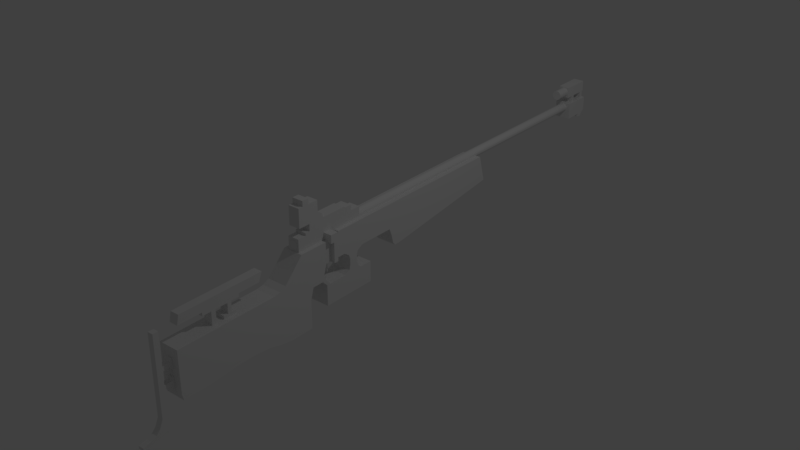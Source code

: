 # Source: anschutz6.blend  (saved by Blender 2.78.0; exported with 4.5.12 LTS)
import bpy
from mathutils import Matrix  # noqa: F401  (used for matrix-valued properties, if any)

bpy.ops.wm.read_factory_settings(use_empty=True)
scene = bpy.context.scene
scene.name = 'Scene'

# ---- collections
col_collection_1 = bpy.data.collections.new('Collection 1'); scene.collection.children.link(col_collection_1)

# ---- world
world_world = bpy.data.worlds.new('World'); scene.world = world_world
world_world.color = (0.05088, 0.05088, 0.05088)
world_world.use_sun_shadow = False
world_world.sun_shadow_jitter_overblur = 0.0
world_world.cycles.sampling_method = 'MANUAL'

# ---- lights
light_lamp = bpy.data.lights.new('Lamp', 'POINT')
light_lamp.transmission_factor = 0.0
light_lamp.cutoff_distance = 30.0
light_lamp.energy = 100.0
light_lamp.shadow_buffer_clip_start = 1.001
light_lamp.shadow_soft_size = 0.1
light_lamp.shadow_maximum_resolution = 0.006
light_lamp.use_absolute_resolution = True

# ---- meshes
me_cube = bpy.data.meshes.new('Cube')
me_cube.from_pydata([(-11.38, -1.0, -1.0), (-11.38, -1.0, 1.0), (-11.38, 1.0, -1.0), (-11.38, 1.0, 1.0), (-9.867, -1.0, -1.0), (-9.236, -0.9981, 0.9992), (-9.867, 1.0, -1.0), (-9.867, 1.0, 1.0), (-10.23, 1.0, -1.0), (-10.23, 1.0, 1.0), (-10.23, -1.0, -1.0), (-10.23, -1.0, 1.0), (-11.38, -0.1148, -1.0), (-11.38, -0.1148, 1.0), (-9.867, -0.1148, -1.0), (-9.252, -0.9981, -1.001), (-10.23, -0.1148, 1.0), (-10.23, -0.1148, -1.0), (-9.867, 1.0, -5.882), (-10.23, 1.0, -5.882), (-9.867, -0.1148, -5.882), (-10.23, -0.1148, -5.882), (-11.38, 1.0, 1.0), (-9.867, -1.0, -1.0), (-9.85, -1.0, 1.0), (-9.867, 1.0, -1.0), (-9.867, 1.0, 1.0), (-10.23, 1.0, 1.0), (-10.23, -1.0, -1.0), (-10.23, -1.0, 1.0), (-9.867, -0.1148, -1.0), (-9.867, -0.1148, 1.0), (-10.23, -0.1148, 1.0), (-9.867, 1.0, -5.882), (-9.867, -0.1148, -5.882), (-10.23, -0.1148, -5.882), (-9.252, 1.002, -1.001), (-9.252, 1.002, 0.9992), (-9.252, -0.1129, -1.001), (-9.252, -0.1129, 0.9992), (-9.252, 1.002, -5.883), (-9.252, -0.1129, -5.883)], [], [(12, 13, 3, 2), (8, 9, 7, 6), (6, 7, 26, 25), (10, 11, 1, 0), (17, 14, 4, 10), (16, 13, 1, 11), (16, 11, 29, 32), (12, 17, 10, 0), (14, 20, 34, 30), (2, 3, 9, 8), (2, 8, 17, 12), (4, 14, 30, 23), (9, 3, 13, 16), (7, 9, 27, 26), (20, 18, 33, 34), (0, 1, 13, 12), (19, 18, 20, 21), (14, 17, 21, 20), (17, 8, 19, 21), (8, 6, 18, 19), (23, 30, 38, 15), (31, 32, 29, 24), (23, 24, 29, 28), (26, 27, 32, 31), (25, 26, 37, 36), (31, 24, 5, 39), (3, 9, 27, 22), (18, 6, 25, 33), (10, 4, 23, 28), (9, 16, 32, 27), (20, 21, 35, 34), (11, 10, 28, 29), (38, 39, 5, 15), (36, 38, 41, 40), (36, 37, 39, 38), (30, 34, 41, 38), (34, 33, 40, 41), (24, 23, 15, 5), (26, 31, 39, 37), (33, 25, 36, 40)])
me_cube.use_remesh_preserve_volume = False
me_cube.use_remesh_preserve_attributes = False
me_cube.use_mirror_vertex_groups = False
me_cube.update()
me_cube_001 = bpy.data.meshes.new('Cube.001')
me_cube_001.from_pydata([(-59.12, -1.801, -1.343), (-59.12, -1.075, 0.7293), (-59.12, 11.15, -1.343), (-59.12, 11.35, 1.172), (-57.12, -1.801, -1.343), (-57.12, -1.075, 0.7293), (-57.12, 11.15, -1.343), (-57.12, 11.35, 1.172), (-59.12, 1.837, -1.343), (-59.12, 2.53, 0.7363), (-57.12, 1.837, -1.343), (-57.12, 2.53, 0.7363), (-59.12, -2.23, -2.94), (-57.12, -2.23, -2.94), (-59.12, 1.336, -2.94), (-57.12, 1.336, -2.94), (-59.12, 0.6684, -1.343), (-57.12, 1.368, 0.7366), (-59.12, 1.368, 0.7366), (-57.12, 0.6684, -1.343), (-59.12, 0.1909, -2.94), (-57.12, 0.1909, -2.94), (-59.12, -2.547, -3.992), (-57.12, -2.547, -3.992), (-59.12, -0.1467, -3.992), (-57.12, -0.1467, -3.992), (-59.12, -2.547, -6.872), (-57.12, -2.547, -6.872), (-59.12, -0.1467, -6.872), (-57.12, -0.1467, -6.872), (-59.12, 6.883, 1.161), (-57.12, 6.454, -1.343), (-59.12, 6.454, -1.343), (-57.12, 6.883, 1.161), (-59.12, 4.146, -1.343), (-57.12, 4.686, 1.156), (-59.12, 4.686, 1.156), (-57.12, 4.146, -1.343), (-57.12, 5.839, -1.681), (-59.12, 5.839, -1.681), (-59.12, 4.662, -1.681), (-57.12, 4.662, -1.681), (-57.12, 5.72, -2.078), (-59.12, 5.72, -2.078), (-59.12, 4.841, -2.078), (-57.12, 4.841, -2.078), (-57.12, 5.72, -2.74), (-59.12, 5.72, -2.74), (-59.12, 4.841, -2.74), (-57.12, 4.841, -2.74), (-57.12, 5.869, -3.203), (-59.12, 5.869, -3.203), (-59.12, 4.692, -3.203), (-57.12, 4.692, -3.203), (-59.12, 7.507, -5.536), (-57.12, 7.507, -5.536), (-59.12, 7.507, -5.536), (-57.12, 7.507, -5.536), (-57.12, 6.249, -3.484), (-59.12, 6.249, -3.484), (-59.12, 4.162, -3.484), (-57.12, 4.162, -3.484), (-57.12, 6.249, -5.536), (-59.12, 6.249, -5.536), (-59.12, 4.162, -5.536), (-57.12, 4.162, -5.536), (-59.12, 7.507, -5.536), (-57.12, 7.507, -5.536), (-59.12, 7.507, -3.484), (-57.12, 7.507, -3.484), (-57.12, 6.249, -5.536), (-59.12, 6.249, -5.536), (-59.12, 4.162, -5.536), (-57.12, 4.162, -5.536), (-57.12, 6.249, -5.536), (-59.12, 6.249, -5.536), (-59.12, 4.162, -5.536), (-57.12, 4.162, -5.536), (-59.12, 4.162, -3.484), (-57.12, 4.162, -3.484), (-59.12, 4.162, -5.536), (-57.12, 4.162, -5.536), (-59.12, 4.162, -5.536), (-57.12, 4.162, -5.536), (-59.12, 4.162, -5.536), (-57.12, 4.162, -5.536), (-59.12, 1.862, -3.484), (-57.12, 1.862, -3.484), (-59.12, 1.862, -5.536), (-57.12, 1.862, -5.536), (-59.12, 1.862, -5.536), (-57.12, 1.862, -5.536), (-59.12, 1.862, -5.536), (-57.12, 1.862, -5.536), (-59.12, 2.251, -5.536), (-59.12, 2.251, -5.536), (-57.12, 2.251, -3.484), (-57.12, 2.251, -5.536), (-59.12, 2.251, -3.484), (-57.12, 2.251, -5.536), (-57.12, 2.251, -5.536), (-59.12, 2.251, -5.536), (-57.12, 1.721, -2.938), (-59.12, 1.721, -2.938), (-59.12, 1.509, -2.39), (-59.12, -2.082, -2.39), (-57.12, -2.082, -2.39), (-57.12, 1.509, -2.39), (-57.12, 0.3554, -2.39), (-59.12, 0.3554, -2.39), (-57.12, 1.336, -2.94), (-59.12, 1.336, -2.94), (-59.12, 1.509, -2.39), (-57.12, 1.509, -2.39), (-59.12, 1.51, -2.39), (-59.12, 1.72, -2.94), (-57.12, 1.72, -2.94), (-57.12, 1.51, -2.39), (-59.12, 24.52, -1.343), (-59.12, 23.84, 1.172), (-57.12, 24.52, -1.343), (-57.12, 23.84, 1.172), (-59.12, 10.41, 1.169), (-57.12, 10.16, -1.343), (-59.12, 10.16, -1.343), (-57.12, 10.41, 1.169), (-59.12, 11.15, -2.058), (-57.12, 11.15, -2.058), (-57.12, 10.44, -2.058), (-59.12, 10.44, -2.058), (-59.12, 11.15, -3.216), (-57.12, 11.15, -3.216), (-57.12, 10.92, -3.216), (-59.12, 10.92, -3.216), (-59.12, 11.15, -2.919), (-59.12, 10.65, -2.919), (-57.12, 11.15, -2.919), (-57.12, 10.65, -2.919), (-57.12, -14.4, -6.474), (-59.12, -14.4, -6.474), (-57.12, -14.58, -3.992), (-59.12, -14.58, -3.992), (-57.12, -14.58, -3.178), (-59.12, -14.58, -3.178), (-57.12, -14.58, -1.79), (-59.12, -14.58, -1.79), (-59.12, 24.52, -1.343), (-57.12, 24.52, -1.343), (-59.12, 24.52, -1.515), (-57.12, 24.52, -1.515), (-59.12, 11.42, -3.216), (-57.12, 11.42, -3.216), (-59.12, 15.47, -2.7), (-57.12, 15.47, -2.7), (-59.12, 24.52, -1.343), (-57.12, 24.52, -1.343), (-59.12, 24.52, -1.515), (-57.12, 24.52, -1.515), (-59.12, 11.42, -3.216), (-57.12, 11.42, -3.216), (-59.12, 15.47, -2.7), (-57.12, 15.47, -2.7), (-59.12, -14.58, -2.564), (-57.12, -14.58, -2.564), (-57.12, -11.88, -6.457), (-59.12, -11.46, -1.78), (-59.12, -11.64, -2.39), (-59.12, -11.88, -6.457), (-57.12, -11.79, -2.94), (-57.12, -12.11, -3.992), (-59.12, -11.79, -2.94), (-57.12, -11.64, -2.39), (-59.12, -12.11, -3.992), (-57.12, -11.46, -1.78), (-59.12, -8.281, -1.78), (-59.12, -8.84, -6.224), (-57.12, -8.929, -3.992), (-57.12, -8.84, -6.224), (-59.12, -8.463, -2.39), (-57.12, -8.611, -2.94), (-59.12, -8.611, -2.94), (-57.12, -8.463, -2.39), (-59.12, -8.929, -3.992), (-57.12, -8.281, -1.78), (-59.12, -6.217, -1.78), (-59.12, -6.825, -6.202), (-57.12, -6.865, -3.992), (-57.12, -6.825, -6.202), (-59.12, -6.399, -2.39), (-57.12, -6.547, -2.94), (-59.12, -6.547, -2.94), (-57.12, -6.399, -2.39), (-59.12, -6.865, -3.992), (-57.12, -6.217, -1.78), (-59.12, -4.387, -1.783), (-59.12, -5.178, -6.34), (-57.12, -5.002, -3.992), (-57.12, -5.178, -6.34), (-59.12, -4.536, -2.39), (-57.12, -4.684, -2.94), (-59.12, -4.684, -2.94), (-57.12, -4.536, -2.39), (-59.12, -5.002, -3.992), (-57.12, -4.387, -1.783), (-59.12, -3.062, -1.355), (-59.12, -3.902, -6.675), (-57.12, -3.774, -3.992), (-57.12, -3.902, -6.675), (-59.12, -3.309, -2.39), (-57.12, -3.457, -2.94), (-59.12, -3.457, -2.94), (-57.12, -3.309, -2.39), (-59.12, -3.774, -3.992), (-57.12, -3.062, -1.355), (-57.12, -2.547, -6.078), (-57.12, -0.1467, -6.078), (-59.12, -0.1467, -6.078), (-59.12, -2.547, -6.078), (-59.12, -14.57, -5.83), (-57.12, -14.57, -5.83), (-57.12, -11.95, -5.777), (-59.12, -11.95, -5.777), (-59.12, -8.865, -5.609), (-57.12, -8.865, -5.609), (-57.12, -6.836, -5.593), (-59.12, -6.836, -5.593), (-59.12, -5.129, -5.693), (-57.12, -5.129, -5.693), (-57.12, -3.867, -5.936), (-59.12, -3.867, -5.936), (-57.12, -4.54, -6.508), (-59.12, -3.923, -2.39), (-57.12, -4.07, -2.94), (-59.12, -4.07, -2.94), (-57.12, -3.923, -2.39), (-59.12, -4.388, -3.992), (-57.12, -3.708, -1.663), (-59.12, -3.708, -1.663), (-59.12, -4.54, -6.508), (-57.12, -4.388, -3.992), (-57.12, -4.498, -5.814), (-59.12, -4.498, -5.814), (-59.12, -1.801, -1.343), (-59.12, -1.075, 0.7293), (-57.12, -1.801, -1.343), (-57.12, -1.075, 0.7293), (-59.12, -3.062, -1.355), (-59.12, -2.199, -0.4774), (-57.12, -3.062, -1.355), (-57.12, -2.199, -0.4774), (-59.12, 2.747, -1.343), (-57.12, 3.263, 0.7363), (-59.12, 3.263, 0.7363), (-57.12, 2.747, -1.343), (-59.12, 3.416, 1.161), (-57.12, 2.803, -1.343), (-59.12, 2.803, -1.343), (-57.12, 3.416, 1.161), (-58.1, -0.9864, 1.717), (-58.1, 43.33, 1.717), (-58.01, 43.33, 1.709), (-58.01, -0.9864, 1.709), (-57.93, 43.33, 1.684), (-57.93, -0.9864, 1.684), (-57.85, 43.33, 1.643), (-57.85, -0.9864, 1.643), (-57.79, 43.33, 1.588), (-57.79, -0.9864, 1.588), (-57.73, 43.33, 1.52), (-57.73, -0.9864, 1.52), (-57.69, 43.33, 1.444), (-57.69, -0.9864, 1.444), (-57.66, 43.33, 1.361), (-57.66, -0.9864, 1.361), (-57.66, 43.33, 1.274), (-57.66, -0.9864, 1.274), (-57.66, 43.33, 1.188), (-57.66, -0.9864, 1.188), (-57.69, 43.33, 1.105), (-57.69, -0.9864, 1.105), (-57.73, 43.33, 1.028), (-57.73, -0.9864, 1.028), (-57.79, 43.33, 0.9608), (-57.79, -0.9864, 0.9608), (-57.85, 43.33, 0.9057), (-57.85, -0.9864, 0.9057), (-57.93, 43.33, 0.8647), (-57.93, -0.9864, 0.8647), (-58.01, 43.33, 0.8395), (-58.01, -0.9864, 0.8395), (-58.1, 43.33, 0.831), (-58.1, -0.9864, 0.831), (-58.19, 43.33, 0.8395), (-58.19, -0.9864, 0.8395), (-58.27, 43.33, 0.8647), (-58.27, -0.9864, 0.8647), (-58.34, 43.33, 0.9057), (-58.34, -0.9864, 0.9057), (-58.41, 43.33, 0.9608), (-58.41, -0.9864, 0.9608), (-58.47, 43.33, 1.028), (-58.47, -0.9864, 1.028), (-58.51, 43.33, 1.105), (-58.51, -0.9864, 1.105), (-58.53, 43.33, 1.188), (-58.53, -0.9864, 1.188), (-58.54, 43.33, 1.274), (-58.54, -0.9864, 1.274), (-58.53, 43.33, 1.361), (-58.53, -0.9864, 1.361), (-58.51, 43.33, 1.444), (-58.51, -0.9864, 1.444), (-58.47, 43.33, 1.52), (-58.47, -0.9864, 1.52), (-58.41, 43.33, 1.588), (-58.41, -0.9864, 1.588), (-58.34, 43.33, 1.643), (-58.34, -0.9864, 1.643), (-58.27, 43.33, 1.684), (-58.27, -0.9864, 1.684), (-58.19, 43.33, 1.709), (-58.19, -0.9864, 1.709), (-58.54, -13.91, -0.1434), (-58.54, -13.72, 0.736), (-58.54, -5.42, -0.1434), (-58.54, -5.075, 0.736), (-57.67, -13.91, -0.1434), (-57.67, -13.72, 0.736), (-57.67, -5.42, -0.1434), (-57.67, -5.075, 0.736), (-58.54, -11.46, -0.1434), (-58.54, -11.22, 0.736), (-57.67, -11.46, -0.1434), (-57.67, -11.22, 0.736), (-58.54, -7.348, 0.736), (-57.67, -7.653, -0.1434), (-58.54, -7.653, -0.1434), (-57.67, -7.348, 0.736), (-58.54, -11.46, -0.469), (-57.67, -11.46, -0.469), (-57.67, -7.653, -0.469), (-58.54, -7.653, -0.469), (-58.54, -10.56, -0.1434), (-57.67, -10.31, 0.736), (-58.54, -10.31, 0.736), (-57.67, -10.56, -0.1434), (-58.54, -10.56, -0.469), (-57.67, -10.56, -0.469), (-58.54, -9.845, 0.736), (-57.67, -10.11, -0.1434), (-57.67, -10.11, -0.469), (-58.54, -10.11, -0.1434), (-57.67, -9.845, 0.736), (-58.54, -10.11, -0.469), (-58.54, -10.56, -1.78), (-57.67, -10.56, -1.78), (-57.67, -10.11, -1.78), (-58.54, -10.11, -1.78), (-58.54, -8.596, 0.736), (-57.67, -8.879, -0.1434), (-57.67, -8.879, -0.469), (-58.54, -8.879, -0.1434), (-57.67, -8.596, 0.736), (-58.54, -8.879, -0.469), (-58.54, -8.183, 0.736), (-57.67, -8.473, -0.1434), (-57.67, -8.473, -0.469), (-58.54, -8.473, -0.1434), (-57.67, -8.183, 0.736), (-58.54, -8.473, -0.469), (-57.67, -8.879, -1.467), (-58.54, -8.879, -1.467), (-57.67, -8.473, -1.467), (-58.54, -8.473, -1.467), (-57.67, -8.879, -1.78), (-58.54, -8.879, -1.78), (-57.67, -8.473, -1.78), (-58.54, -8.473, -1.78), (-57.67, -8.02, -1.467), (-58.54, -8.02, -1.467), (-57.67, -8.02, -1.78), (-58.54, -8.02, -1.78), (-57.67, -9.327, -1.467), (-58.54, -9.327, -1.467), (-57.67, -9.327, -1.78), (-58.54, -9.327, -1.78), (-58.38, -16.83, -8.81), (-58.38, -15.56, -8.81), (-57.83, -16.83, -8.81), (-57.83, -15.56, -8.81), (-57.83, -15.56, -8.388), (-57.83, -16.44, -8.388), (-58.38, -15.56, -8.388), (-58.38, -16.44, -8.388), (-58.38, -16.11, -7.651), (-58.38, -16.11, 0.1096), (-58.38, -15.56, -7.651), (-58.38, -15.56, 0.1096), (-57.83, -16.11, -7.651), (-57.83, -16.11, 0.1096), (-57.83, -15.56, -7.651), (-57.83, -15.56, 0.1096), (-58.38, -16.83, -9.317), (-58.38, -15.56, -9.212), (-57.83, -16.83, -9.317), (-57.83, -15.56, -9.212), (-58.38, -18.17, -9.212), (-57.83, -18.17, -9.212), (-58.38, -18.17, -9.49), (-57.83, -18.17, -9.49), (-58.38, -17.37, -9.029), (-57.83, -17.37, -9.029), (-58.38, -17.37, -9.381), (-57.83, -17.37, -9.381), (-58.38, -16.19, -8.81), (-57.83, -16.19, -8.81), (-57.83, -16.0, -8.388), (-58.38, -16.0, -8.388), (-58.38, -15.83, -7.651), (-58.38, -15.83, 0.1096), (-57.83, -15.83, -7.651), (-57.83, -15.83, 0.1096), (-58.38, -16.2, -9.216), (-57.83, -16.2, -9.216), (-58.38, -16.11, -3.071), (-58.38, -15.56, -3.071), (-57.83, -15.56, -3.071), (-57.83, -16.11, -3.071), (-57.83, -15.83, -3.071), (-58.38, -15.83, -3.071), (-58.38, -15.56, -3.483), (-57.83, -15.56, -3.483), (-57.83, -16.11, -3.483), (-57.83, -15.83, -3.483), (-58.38, -15.83, -3.483), (-58.38, -16.11, -3.483), (-58.38, -14.84, -3.071), (-57.83, -14.84, -3.071), (-58.38, -14.84, -3.483), (-57.83, -14.84, -3.483), (-58.38, -15.56, -4.781), (-57.83, -15.56, -4.781), (-57.83, -16.11, -4.781), (-57.83, -15.83, -4.781), (-58.38, -15.83, -4.781), (-58.38, -16.11, -4.781), (-58.38, -15.56, -5.199), (-57.83, -15.56, -5.199), (-57.83, -16.11, -5.199), (-57.83, -15.83, -5.199), (-58.38, -15.83, -5.199), (-58.38, -16.11, -5.199), (-58.38, -14.84, -4.781), (-57.83, -14.84, -4.781), (-58.38, -14.84, -5.199), (-57.83, -14.84, -5.199), (-58.38, -14.7, -2.762), (-57.83, -14.7, -2.762), (-58.38, -14.7, -3.82), (-57.83, -14.7, -3.82), (-57.83, -14.58, -3.822), (-58.38, -14.58, -3.822), (-57.83, -14.58, -2.764), (-58.38, -14.58, -2.764), (-58.38, -14.7, -4.495), (-57.83, -14.7, -4.495), (-58.38, -14.7, -5.518), (-57.83, -14.7, -5.518), (-58.38, -14.58, -4.495), (-57.83, -14.58, -4.495), (-58.38, -14.58, -5.518), (-57.83, -14.58, -5.518), (-58.38, -14.58, -4.495), (-57.83, -14.58, -4.495), (-58.38, -14.58, -5.518), (-57.83, -14.58, -5.518), (-58.66, 40.35, 2.419), (-58.66, 40.35, 3.538), (-58.66, 43.3, 2.419), (-58.66, 43.3, 3.538), (-57.54, 40.35, 2.419), (-57.54, 40.35, 3.538), (-57.54, 43.3, 2.419), (-57.54, 43.3, 3.538), (-58.1, 40.91, 3.46), (-58.1, 38.9, 3.46), (-58.19, 40.91, 3.45), (-58.19, 38.9, 3.45), (-58.28, 40.91, 3.423), (-58.28, 38.9, 3.423), (-58.37, 40.91, 3.378), (-58.37, 38.9, 3.378), (-58.44, 40.91, 3.318), (-58.44, 38.9, 3.318), (-58.5, 40.91, 3.245), (-58.5, 38.9, 3.245), (-58.55, 40.91, 3.162), (-58.55, 38.9, 3.162), (-58.57, 40.91, 3.071), (-58.57, 38.9, 3.071), (-58.58, 40.91, 2.977), (-58.58, 38.9, 2.977), (-58.57, 40.91, 2.883), (-58.57, 38.9, 2.883), (-58.55, 40.91, 2.792), (-58.55, 38.9, 2.792), (-58.5, 40.91, 2.709), (-58.5, 38.9, 2.709), (-58.44, 40.91, 2.636), (-58.44, 38.9, 2.636), (-58.37, 40.91, 2.576), (-58.37, 38.9, 2.576), (-58.28, 40.91, 2.531), (-58.28, 38.9, 2.531), (-58.19, 40.91, 2.504), (-58.19, 38.9, 2.504), (-58.1, 40.91, 2.494), (-58.1, 38.9, 2.494), (-58.0, 40.91, 2.504), (-58.0, 38.9, 2.504), (-57.91, 40.91, 2.531), (-57.91, 38.9, 2.531), (-57.83, 40.91, 2.576), (-57.83, 38.9, 2.576), (-57.76, 40.91, 2.636), (-57.76, 38.9, 2.636), (-57.7, 40.91, 2.709), (-57.7, 38.9, 2.709), (-57.65, 40.91, 2.792), (-57.65, 38.9, 2.792), (-57.63, 40.91, 2.883), (-57.63, 38.9, 2.883), (-57.62, 40.91, 2.977), (-57.62, 38.9, 2.977), (-57.63, 40.91, 3.071), (-57.63, 38.9, 3.071), (-57.65, 40.91, 3.162), (-57.65, 38.9, 3.162), (-57.7, 40.91, 3.245), (-57.7, 38.9, 3.245), (-57.76, 40.91, 3.318), (-57.76, 38.9, 3.318), (-57.83, 40.91, 3.378), (-57.83, 38.9, 3.378), (-57.91, 40.91, 3.423), (-57.91, 38.9, 3.423), (-58.0, 40.91, 3.45), (-58.0, 38.9, 3.45), (-58.66, 41.11, 2.419), (-58.66, 41.11, 3.538), (-57.54, 41.11, 2.419), (-57.54, 41.11, 3.538), (-58.66, 41.51, 3.538), (-57.54, 41.51, 2.419), (-58.66, 41.51, 2.419), (-57.54, 41.51, 3.538), (-58.66, 41.11, 1.774), (-57.54, 41.11, 1.774), (-57.54, 41.51, 1.774), (-58.66, 41.51, 1.774), (-58.66, 42.75, 3.538), (-57.54, 42.75, 2.419), (-58.66, 42.75, 2.419), (-57.54, 42.75, 3.538), (-58.66, 43.15, 3.538), (-57.54, 43.15, 2.419), (-58.66, 43.15, 2.419), (-57.54, 43.15, 3.538), (-57.54, 42.75, 1.768), (-58.66, 42.75, 1.768), (-57.54, 43.15, 1.768), (-58.66, 43.15, 1.768), (-57.27, 43.26, 1.771), (-57.27, 43.26, 0.3635), (-57.27, 40.35, 1.771), (-57.27, 40.35, 0.3635), (-58.95, 43.26, 1.771), (-58.95, 43.26, 0.3635), (-58.95, 40.35, 1.771), (-58.95, 40.35, 0.3635), (-57.27, 42.89, 0.1001), (-57.27, 40.35, 0.1001), (-58.95, 42.89, 0.1001), (-58.95, 40.35, 0.1001), (-57.27, 42.45, 1.771), (-57.27, 42.45, 0.3635), (-58.95, 42.45, 1.771), (-58.95, 42.45, 0.3635), (-57.27, 42.19, 0.1001), (-58.95, 42.19, 0.1001), (-57.27, 42.77, -0.0495), (-58.95, 42.77, -0.0495), (-57.27, 42.19, -0.0495), (-58.95, 42.19, -0.0495), (-57.27, 42.71, -0.2379), (-58.95, 42.71, -0.2379), (-57.27, 42.15, -0.1706), (-58.95, 42.15, -0.1706), (-58.67, 0.4017, 2.211), (-58.67, 0.4017, 4.725), (-58.67, 1.434, 2.211), (-58.67, 1.434, 4.725), (-57.53, 0.4017, 2.211), (-57.53, 0.4017, 4.725), (-57.53, 1.434, 2.211), (-57.53, 1.434, 4.725), (-58.67, 0.4017, 2.88), (-58.67, 1.434, 2.88), (-57.53, 1.434, 2.88), (-57.53, 0.4017, 2.88), (-58.67, -0.7704, 4.725), (-57.53, -0.7704, 4.725), (-58.67, -0.7704, 2.88), (-57.53, -0.7704, 2.88), (-57.53, -0.2878, 4.725), (-57.53, -0.2878, 2.88), (-58.67, -0.2878, 4.725), (-58.67, -0.2878, 2.88), (-58.67, 0.4017, 5.242), (-57.53, 0.4017, 5.242), (-57.53, -0.2878, 5.242), (-58.67, -0.2878, 5.242), (-58.67, 5.525, 2.211), (-57.53, 5.525, 2.211), (-58.67, 5.525, 2.742), (-57.53, 5.525, 2.742), (-57.53, 4.839, 2.742), (-58.67, 4.839, 2.742), (-58.67, 4.839, 2.211), (-57.53, 4.839, 2.211), (-58.67, 4.632, 2.88), (-58.67, 4.632, 2.211), (-57.53, 4.632, 2.88), (-57.53, 4.632, 2.211), (-58.67, 2.055, 2.88), (-58.67, 2.055, 2.211), (-57.53, 2.055, 2.88), (-57.53, 2.055, 2.211), (-58.67, 1.434, 3.661), (-57.53, 1.434, 3.661), (-58.67, 1.928, 3.294), (-57.53, 1.928, 3.294), (-58.67, 1.434, 1.962), (-58.67, 0.4017, 1.962), (-57.53, 1.434, 1.962), (-57.53, 0.4017, 1.962), (-57.53, 5.525, 1.962), (-58.67, 5.525, 1.962), (-58.67, 2.055, 1.962), (-57.53, 4.839, 1.962), (-58.67, 4.839, 1.962), (-57.53, 4.632, 1.962), (-58.67, 4.632, 1.962), (-57.53, 2.055, 1.962), (-58.67, -0.0771, 2.211), (-57.53, -0.0771, 2.211), (-57.53, -0.0771, 1.962), (-58.67, -0.0771, 1.962), (-57.53, 6.578, 2.211), (-58.67, 6.578, 2.211), (-57.53, 6.578, 1.962), (-58.67, 6.578, 1.962), (-58.67, 1.434, 0.7075), (-58.67, 0.4017, 0.7075), (-57.53, 1.434, 0.7075), (-57.53, 0.4017, 0.7075), (-57.53, 5.525, 0.7075), (-58.67, 5.525, 0.7075), (-58.67, 2.055, 0.7075), (-57.53, 4.839, 0.7075), (-58.67, 4.839, 0.7075), (-57.53, 4.632, 0.7075), (-58.67, 4.632, 0.7075), (-57.53, 2.055, 0.7075), (-58.67, -0.0771, 0.7075), (-57.53, -0.0771, 0.7075), (-57.53, 6.578, 0.7075), (-58.67, 6.578, 0.7075), (-58.67, -0.0771, 2.211), (-57.53, -0.0771, 2.211), (-57.53, -0.0771, 1.962), (-58.67, -0.0771, 1.962), (-58.67, -0.9581, 0.7075), (-57.53, -0.9581, 0.7075), (-57.53, -0.9581, 1.962), (-58.67, -0.9581, 1.962), (-58.67, -0.9581, 1.962), (-57.53, -0.9581, 1.962), (-58.67, -0.9581, 0.7075), (-57.53, -0.9581, 0.7075), (-59.12, 2.308, -1.343), (-57.12, 2.953, 0.7363), (-59.12, 2.953, 0.7363), (-57.12, 2.308, -1.343), (-59.12, 3.605, 1.161), (-57.12, 3.003, -1.343), (-59.12, 3.003, -1.343), (-57.12, 3.605, 1.161), (-59.12, 2.803, -1.343), (-59.12, 2.747, -1.343), (-57.12, 2.308, -1.343), (-57.12, 2.747, -1.343), (-57.12, 2.803, -1.343), (-59.12, 3.003, -1.343), (-59.12, 2.308, -1.343), (-57.12, 3.003, -1.343), (-57.92, 3.0, -1.341), (-57.92, 3.0, -1.708), (-57.92, 2.309, -1.341), (-57.92, 2.309, -1.708), (-58.28, 3.0, -1.341), (-58.28, 3.0, -1.708), (-58.28, 2.309, -1.341), (-58.28, 2.309, -1.708), (-57.92, 2.427, -1.341), (-57.92, 2.427, -1.708), (-58.28, 2.427, -1.341), (-58.28, 2.427, -1.708), (-57.92, 2.783, -1.341), (-58.28, 2.783, -1.708), (-57.92, 2.783, -1.708), (-58.28, 2.783, -1.341), (-57.92, 2.783, -2.782), (-57.92, 2.727, -2.782), (-58.28, 2.727, -2.782), (-58.28, 2.783, -2.782), (-58.28, 2.783, -2.212), (-57.92, 2.783, -2.212), (-58.28, 2.537, -2.212), (-57.92, 2.537, -2.212)], [], [(124, 122, 3, 2), (163, 162, 143, 142), (19, 17, 5, 4), (5, 1, 243, 245), (109, 104, 14, 20), (17, 18, 1, 5), (691, 692, 9, 11), (690, 693, 10, 8), (693, 691, 11, 10), (16, 18, 9, 8), (20, 21, 25, 24), (108, 106, 13, 21), (166, 170, 143, 162), (104, 107, 113, 112), (107, 108, 21, 15), (14, 15, 21, 20), (0, 1, 18, 16), (11, 9, 18, 17), (105, 109, 20, 12), (10, 11, 17, 19), (215, 214, 27, 29), (21, 13, 23, 25), (12, 20, 24, 22), (169, 168, 142, 140), (28, 29, 27, 26), (217, 216, 28, 26), (216, 215, 29, 28), (167, 164, 138, 139), (123, 125, 33, 31), (124, 123, 31, 32), (125, 122, 30, 33), (34, 36, 30, 32), (696, 694, 36, 34), (31, 33, 35, 37), (37, 34, 40, 41), (33, 30, 36, 35), (41, 40, 44, 45), (31, 37, 41, 38), (34, 32, 39, 40), (32, 31, 38, 39), (43, 42, 46, 47), (39, 38, 42, 43), (40, 39, 43, 44), (38, 41, 45, 42), (48, 47, 51, 52), (44, 43, 47, 48), (42, 45, 49, 46), (45, 44, 48, 49), (58, 70, 57, 69), (46, 49, 53, 50), (49, 48, 52, 53), (47, 46, 50, 51), (50, 53, 61, 58), (52, 51, 59, 60), (51, 50, 58, 59), (53, 52, 60, 61), (60, 72, 82, 78), (63, 71, 56, 66), (66, 67, 55, 54), (56, 57, 67, 66), (68, 69, 57, 56), (74, 75, 54, 55), (76, 77, 85, 84), (58, 61, 73, 70), (60, 59, 71, 72), (70, 62, 67, 57), (77, 65, 81, 85), (70, 73, 65, 62), (72, 71, 63, 64), (75, 74, 77, 76), (75, 63, 66, 54), (64, 63, 75, 76), (62, 65, 77, 74), (62, 74, 55, 67), (59, 58, 69, 68), (71, 59, 68, 56), (14, 86, 87, 15), (97, 96, 87, 91), (94, 95, 88, 90), (61, 60, 78, 79), (65, 73, 83, 81), (64, 76, 84, 80), (73, 61, 79, 83), (72, 64, 80, 82), (89, 88, 92, 93), (87, 86, 90, 91), (91, 90, 88, 89), (100, 99, 89, 93), (101, 100, 93, 92), (99, 97, 91, 89), (98, 94, 90, 86), (95, 101, 92, 88), (80, 84, 101, 95), (78, 82, 94, 98), (81, 83, 97, 99), (84, 85, 100, 101), (85, 81, 99, 100), (82, 80, 95, 94), (83, 79, 96, 97), (79, 78, 98, 96), (96, 98, 103, 102), (0, 16, 109, 105), (10, 19, 108, 107), (8, 10, 107, 104), (165, 166, 162, 145), (19, 4, 106, 108), (16, 8, 104, 109), (112, 113, 117, 114), (14, 103, 102, 15), (87, 15, 102, 96), (86, 14, 103, 98), (14, 104, 112, 111), (15, 14, 111, 110), (107, 15, 110, 113), (114, 117, 116, 115), (110, 111, 115, 116), (113, 110, 116, 117), (111, 112, 114, 115), (118, 119, 121, 120), (3, 7, 121, 119), (2, 3, 119, 118), (7, 6, 120, 121), (7, 3, 122, 125), (168, 171, 163, 142), (6, 7, 125, 123), (32, 30, 122, 124), (135, 134, 130, 133), (6, 123, 128, 127), (124, 2, 126, 129), (123, 124, 129, 128), (130, 131, 132, 133), (144, 145, 162, 163), (137, 135, 133, 132), (136, 137, 132, 131), (127, 128, 137, 136), (128, 129, 135, 137), (219, 218, 139, 138), (129, 126, 134, 135), (131, 130, 150, 151), (130, 134, 152, 150), (136, 131, 151, 153), (126, 2, 146, 148), (134, 126, 148, 152), (127, 136, 153, 149), (6, 127, 149, 147), (142, 143, 141, 140), (149, 153, 161, 157), (147, 149, 157, 155), (146, 147, 155, 154), (154, 155, 157, 156), (160, 161, 159, 158), (156, 157, 161, 160), (152, 148, 156, 160), (148, 146, 154, 156), (153, 151, 159, 161), (150, 152, 160, 158), (151, 150, 158, 159), (170, 172, 141, 143), (171, 173, 144, 163), (173, 165, 145, 144), (221, 167, 139, 218), (220, 169, 140, 219), (223, 176, 169, 220), (222, 175, 167, 221), (183, 174, 165, 173), (181, 183, 173, 171), (180, 182, 172, 170), (179, 181, 171, 168), (174, 178, 166, 165), (175, 177, 164, 167), (176, 179, 168, 169), (178, 180, 170, 166), (188, 190, 180, 178), (186, 189, 179, 176), (185, 187, 177, 175), (184, 188, 178, 174), (189, 191, 181, 179), (190, 192, 182, 180), (191, 193, 183, 181), (193, 184, 174, 183), (225, 185, 175, 222), (224, 186, 176, 223), (227, 196, 186, 224), (226, 195, 185, 225), (203, 194, 184, 193), (201, 203, 193, 191), (200, 202, 192, 190), (199, 201, 191, 189), (194, 198, 188, 184), (195, 197, 187, 185), (196, 199, 189, 186), (198, 200, 190, 188), (231, 233, 200, 198), (239, 232, 199, 196), (238, 230, 197, 195), (237, 231, 198, 194), (232, 234, 201, 199), (233, 235, 202, 200), (234, 236, 203, 201), (236, 237, 194, 203), (241, 238, 195, 226), (240, 239, 196, 227), (214, 23, 206, 228), (217, 26, 205, 229), (106, 4, 213, 211), (12, 22, 212, 210), (13, 106, 211, 209), (0, 105, 208, 204), (26, 27, 207, 205), (23, 13, 209, 206), (105, 12, 210, 208), (22, 217, 229, 212), (27, 214, 228, 207), (230, 240, 227, 197), (235, 241, 226, 202), (202, 226, 225, 192), (197, 227, 224, 187), (187, 224, 223, 177), (192, 225, 222, 182), (182, 222, 221, 172), (177, 223, 220, 164), (164, 220, 219, 138), (172, 221, 218, 141), (140, 141, 218, 219), (24, 25, 215, 216), (22, 24, 216, 217), (25, 23, 214, 215), (212, 229, 241, 235), (207, 228, 240, 230), (228, 206, 239, 240), (229, 205, 238, 241), (213, 204, 237, 236), (211, 213, 236, 234), (210, 212, 235, 233), (209, 211, 234, 232), (204, 208, 231, 237), (205, 207, 230, 238), (206, 209, 232, 239), (208, 210, 233, 231), (4, 5, 245, 244), (1, 0, 242, 243), (0, 4, 244, 242), (248, 249, 247, 246), (242, 0, 243), (245, 243, 247, 249), (244, 245, 249, 248), (0, 247, 243), (247, 0, 246), (690, 692, 252, 250), (0, 204, 246), (255, 257, 251, 253), (693, 690, 704, 700), (257, 254, 252, 251), (697, 694, 254, 257), (253, 693, 700, 701), (695, 697, 257, 255), (250, 252, 254, 256), (261, 258, 321, 319, 317, 315, 313, 311, 309, 307, 305, 303, 301, 299, 297, 295, 293, 291, 289, 287, 285, 283, 281, 279, 277, 275, 273, 271, 269, 267, 265, 263), (316, 317, 319, 318), (314, 315, 317, 316), (312, 313, 315, 314), (310, 311, 313, 312), (308, 309, 311, 310), (306, 307, 309, 308), (304, 305, 307, 306), (302, 303, 305, 304), (300, 301, 303, 302), (298, 299, 301, 300), (296, 297, 299, 298), (294, 295, 297, 296), (292, 293, 295, 294), (290, 291, 293, 292), (288, 289, 291, 290), (286, 287, 289, 288), (284, 285, 287, 286), (282, 283, 285, 284), (280, 281, 283, 282), (278, 279, 281, 280), (276, 277, 279, 278), (274, 275, 277, 276), (272, 273, 275, 274), (270, 271, 273, 272), (268, 269, 271, 270), (266, 267, 269, 268), (264, 265, 267, 266), (259, 260, 262, 264, 266, 268, 270, 272, 274, 276, 278, 280, 282, 284, 286, 288, 290, 292, 294, 296, 298, 300, 302, 304, 306, 308, 310, 312, 314, 316, 318, 320), (262, 263, 265, 264), (320, 321, 258, 259), (260, 261, 263, 262), (259, 258, 261, 260), (318, 319, 321, 320), (336, 334, 325, 324), (324, 325, 329, 328), (332, 333, 327, 326), (326, 327, 323, 322), (330, 332, 326, 322), (333, 331, 323, 327), (343, 344, 331, 333), (332, 330, 338, 339), (345, 343, 333, 332), (322, 323, 331, 330), (328, 329, 337, 335), (324, 328, 335, 336), (329, 325, 334, 337), (367, 364, 334, 336), (346, 347, 339, 338), (336, 335, 340, 341), (367, 336, 341, 369), (345, 332, 339, 347), (349, 345, 347, 350), (330, 342, 346, 338), (350, 347, 355, 356), (330, 331, 344, 342), (349, 352, 343, 345), (352, 348, 344, 343), (362, 358, 348, 352), (359, 362, 352, 349), (363, 360, 350, 353), (359, 349, 350, 360), (342, 351, 353, 346), (342, 344, 348, 351), (357, 356, 355, 354), (347, 346, 354, 355), (346, 353, 357, 354), (353, 350, 356, 357), (365, 359, 360, 366), (369, 366, 372, 373), (365, 368, 362, 359), (368, 364, 358, 362), (351, 361, 363, 353), (351, 348, 358, 361), (337, 334, 364, 368), (335, 337, 368, 365), (341, 340, 366, 369), (335, 365, 366, 340), (361, 367, 369, 363), (361, 358, 364, 367), (372, 370, 374, 376), (360, 363, 371, 370), (363, 369, 373, 371), (366, 360, 370, 372), (377, 376, 374, 375), (371, 373, 377, 375), (372, 376, 380, 378), (375, 374, 384, 385), (379, 378, 380, 381), (376, 377, 381, 380), (373, 372, 378, 379), (377, 373, 379, 381), (382, 383, 385, 384), (370, 371, 383, 382), (374, 370, 382, 384), (371, 375, 385, 383), (391, 393, 386, 388), (411, 410, 406, 407), (396, 400, 390, 392), (398, 394, 393, 391), (420, 398, 391, 416), (392, 390, 389, 387), (429, 419, 397, 425), (425, 397, 401, 426), (428, 421, 399, 427), (427, 399, 395, 424), (418, 396, 392, 417), (421, 419, 395, 399), (417, 392, 387, 414), (416, 391, 388, 415), (422, 423, 404, 402), (387, 389, 405, 403), (415, 388, 404, 423), (414, 387, 403, 422), (407, 406, 408, 409), (410, 412, 408, 406), (413, 411, 407, 409), (412, 413, 409, 408), (402, 404, 413, 412), (404, 388, 411, 413), (386, 402, 412, 410), (388, 386, 410, 411), (386, 414, 422, 402), (389, 415, 423, 405), (403, 405, 423, 422), (390, 416, 415, 389), (393, 417, 414, 386), (401, 397, 419, 421), (394, 418, 417, 393), (426, 401, 421, 428), (424, 395, 419, 429), (400, 420, 416, 390), (435, 424, 429, 434), (431, 426, 428, 433), (432, 427, 424, 435), (433, 428, 427, 432), (431, 430, 438, 439), (434, 429, 425, 430), (444, 434, 430, 440), (440, 430, 431, 441), (443, 433, 432, 442), (442, 432, 435, 445), (441, 431, 433, 443), (445, 435, 434, 444), (437, 439, 459, 457), (426, 431, 439, 437), (430, 425, 436, 438), (425, 426, 437, 436), (451, 445, 444, 450), (447, 441, 443, 449), (448, 442, 445, 451), (449, 443, 442, 448), (446, 440, 452, 454), (450, 444, 440, 446), (418, 450, 446, 396), (396, 446, 447, 400), (420, 449, 448, 398), (398, 448, 451, 394), (400, 447, 449, 420), (394, 451, 450, 418), (461, 463, 462, 460), (440, 441, 453, 452), (447, 446, 454, 455), (441, 447, 455, 453), (457, 459, 460, 462), (436, 437, 457, 456), (439, 438, 458, 459), (438, 436, 456, 458), (452, 453, 465, 464), (453, 455, 467, 465), (454, 452, 464, 466), (455, 454, 466, 467), (464, 465, 469, 468), (465, 467, 471, 469), (466, 464, 468, 470), (467, 466, 470, 471), (456, 457, 462, 463), (459, 458, 461, 460), (458, 456, 463, 461), (471, 470, 474, 475), (474, 472, 473, 475), (470, 468, 472, 474), (469, 471, 475, 473), (468, 469, 473, 472), (566, 564, 479, 478), (478, 479, 483, 482), (550, 551, 481, 480), (480, 481, 477, 476), (548, 550, 480, 476), (551, 549, 477, 481), (484, 485, 487, 486), (486, 487, 489, 488), (488, 489, 491, 490), (490, 491, 493, 492), (492, 493, 495, 494), (494, 495, 497, 496), (496, 497, 499, 498), (498, 499, 501, 500), (500, 501, 503, 502), (502, 503, 505, 504), (504, 505, 507, 506), (506, 507, 509, 508), (508, 509, 511, 510), (510, 511, 513, 512), (512, 513, 515, 514), (514, 515, 517, 516), (516, 517, 519, 518), (518, 519, 521, 520), (520, 521, 523, 522), (522, 523, 525, 524), (524, 525, 527, 526), (526, 527, 529, 528), (528, 529, 531, 530), (530, 531, 533, 532), (532, 533, 535, 534), (534, 535, 537, 536), (536, 537, 539, 538), (538, 539, 541, 540), (540, 541, 543, 542), (542, 543, 545, 544), (487, 485, 547, 545, 543, 541, 539, 537, 535, 533, 531, 529, 527, 525, 523, 521, 519, 517, 515, 513, 511, 509, 507, 505, 503, 501, 499, 497, 495, 493, 491, 489), (544, 545, 547, 546), (546, 547, 485, 484), (484, 486, 488, 490, 492, 494, 496, 498, 500, 502, 504, 506, 508, 510, 512, 514, 516, 518, 520, 522, 524, 526, 528, 530, 532, 534, 536, 538, 540, 542, 544, 546), (555, 552, 549, 551), (554, 553, 558, 559), (553, 555, 551, 550), (476, 477, 549, 548), (561, 563, 555, 553), (562, 561, 553, 554), (563, 560, 552, 555), (548, 549, 552, 554), (559, 558, 557, 556), (548, 554, 559, 556), (553, 550, 557, 558), (550, 548, 556, 557), (567, 564, 560, 563), (562, 566, 571, 569), (565, 567, 563, 561), (554, 552, 560, 562), (482, 483, 567, 565), (478, 482, 565, 566), (483, 479, 564, 567), (562, 560, 564, 566), (571, 570, 568, 569), (566, 565, 570, 571), (565, 561, 568, 570), (561, 562, 569, 568), (584, 585, 575, 574), (574, 575, 579, 578), (586, 587, 577, 576), (576, 577, 573, 572), (584, 586, 576, 572), (587, 579, 583, 589), (580, 582, 591, 590), (585, 573, 580, 588), (573, 577, 582, 580), (579, 575, 581, 583), (575, 585, 588, 581), (583, 581, 588, 589), (577, 587, 589, 582), (574, 578, 586, 584), (578, 579, 587, 586), (572, 573, 585, 584), (591, 593, 597, 595), (588, 580, 590, 592), (589, 588, 592, 593), (582, 589, 593, 591), (597, 596, 594, 595), (593, 592, 596, 597), (590, 591, 595, 594), (592, 590, 594, 596), (606, 599, 601, 607), (607, 601, 605, 608), (608, 605, 603, 609), (615, 614, 611, 613), (633, 637, 653, 651), (605, 601, 599, 603), (602, 609, 606, 598), (604, 608, 609, 602), (627, 626, 625, 624), (598, 606, 607, 600), (613, 611, 610, 612), (614, 616, 610, 611), (617, 615, 613, 612), (616, 617, 612, 610), (599, 606, 617, 616), (606, 609, 615, 617), (603, 599, 618, 619), (609, 603, 614, 615), (619, 618, 621, 620), (616, 614, 620, 621), (599, 616, 621, 618), (614, 603, 619, 620), (622, 624, 625, 623), (628, 627, 624, 622), (626, 629, 623, 625), (635, 631, 652, 648), (647, 622, 659, 661), (632, 633, 629, 626), (631, 630, 627, 628), (630, 632, 626, 627), (634, 636, 632, 630), (635, 634, 630, 631), (636, 637, 633, 632), (629, 633, 651, 649), (604, 602, 645, 644), (608, 604, 637, 636), (600, 607, 634, 635), (636, 634, 640, 641), (638, 639, 641, 640), (634, 607, 638, 640), (608, 636, 641, 639), (643, 642, 662, 663), (647, 661, 677, 667), (650, 647, 667, 670), (653, 644, 664, 673), (646, 649, 669, 666), (600, 635, 648, 642), (637, 604, 644, 653), (628, 622, 647, 650), (631, 628, 650, 652), (602, 598, 654, 655), (623, 629, 649, 646), (598, 600, 642, 643), (674, 675, 683, 682), (648, 652, 672, 668), (598, 643, 657, 654), (645, 602, 655, 656), (659, 658, 660, 661), (642, 648, 668, 662), (622, 623, 658, 659), (623, 646, 660, 658), (662, 664, 665, 663), (669, 670, 667, 666), (671, 672, 670, 669), (673, 668, 672, 671), (664, 662, 668, 673), (663, 665, 675, 674), (666, 667, 677, 676), (645, 656, 675, 665), (649, 651, 671, 669), (660, 646, 666, 676), (657, 643, 663, 674), (644, 645, 665, 664), (652, 650, 670, 672), (661, 660, 676, 677), (651, 653, 673, 671), (655, 654, 678, 679), (679, 678, 681, 680), (657, 674, 682, 685), (654, 657, 681, 678), (656, 655, 679, 680), (656, 680, 687, 684), (681, 657, 685, 686), (685, 682, 688, 686), (687, 686, 688, 689), (683, 684, 687, 689), (682, 683, 689, 688), (675, 656, 684, 683), (680, 681, 686, 687), (8, 9, 692, 690), (253, 251, 691, 693), (255, 253, 701, 702), (251, 252, 692, 691), (37, 35, 697, 695), (34, 37, 695, 696), (35, 36, 694, 697), (256, 254, 694, 696), (698, 702, 701, 699), (703, 705, 702, 698), (699, 701, 700, 704), (256, 696, 703, 698), (250, 256, 698, 699), (696, 695, 705, 703), (690, 250, 699, 704), (695, 255, 702, 705), (714, 715, 709, 708), (708, 709, 713, 712), (721, 719, 711, 710), (710, 711, 707, 706), (718, 721, 710, 706), (719, 720, 707, 711), (713, 709, 715, 717), (708, 712, 716, 714), (712, 713, 717, 716), (718, 720, 715, 714), (706, 707, 720, 718), (727, 726, 725, 722), (714, 716, 721, 718), (716, 717, 719, 721), (724, 723, 722, 725), (726, 728, 724, 725), (729, 727, 722, 723), (728, 729, 723, 724), (717, 715, 729, 728), (715, 720, 727, 729), (719, 717, 728, 726), (720, 719, 726, 727)])
me_cube_001.use_remesh_preserve_volume = False
me_cube_001.use_remesh_preserve_attributes = False
me_cube_001.use_mirror_vertex_groups = False
me_cube_001.update()

# ---- objects
ob_cube_001 = bpy.data.objects.new('Cube.001', me_cube)
ob_cube = bpy.data.objects.new('Cube', me_cube_001)
ob_lamp = bpy.data.objects.new('Lamp', light_lamp)

# ---- transforms, parenting, visibility, modifiers, constraints
ob_cube_001.location = (0.7467, -1.301, 0.4284)
ob_cube_001.scale = (0.05702, 0.05702, 0.05702)
ob_cube_001.lineart.crease_threshold = 0.0
ob_cube.location = (8.131, -1.649, 0.2883)
ob_cube.scale = (0.1395, 0.1395, 0.1395)
ob_cube.lineart.crease_threshold = 0.0
ob_lamp.location = (4.076, 1.005, 5.904)
ob_lamp.rotation_euler = (0.6503, 0.05522, 1.866)
ob_lamp.lock_rotations_4d = False
ob_lamp.empty_display_type = 'ARROWS'
ob_lamp.color = (0.0, 0.0, 0.0, 0.0)
ob_lamp.lineart.crease_threshold = 0.0

# ---- collection membership
col_collection_1.objects.link(ob_cube_001)
col_collection_1.objects.link(ob_cube)
col_collection_1.objects.link(ob_lamp)

# ---- scene / render settings (as saved in the file)
scene.frame_start = 1; scene.frame_end = 250; scene.frame_set(1)
scene.render.engine = 'BLENDER_EEVEE_NEXT'
scene.render.resolution_percentage = 50
scene.render.dither_intensity = 0.0
scene.cycles.use_denoising = False
scene.cycles.samples = 128
scene.cycles.sampling_pattern = 'TABULATED_SOBOL'
scene.cycles.light_sampling_threshold = 0.0
scene.cycles.use_adaptive_sampling = False
scene.cycles.use_light_tree = False
scene.cycles.blur_glossy = 0.0
scene.cycles.sample_clamp_indirect = 0.0
scene.view_settings.view_transform = 'Standard'
bpy.context.view_layer.update()

# ---- added for rendering (the .blend has no active camera): camera
cam_auto = bpy.data.cameras.new('AutoCamera')
cam_auto.lens = 50.0
cam_auto.sensor_width = 36.0
cam_auto.clip_end = 1000.0
ob_auto_camera = bpy.data.objects.new('AutoCamera', cam_auto)
scene.collection.objects.link(ob_auto_camera)
ob_auto_camera.location = (8.22074, -9.69687, 6.52722)
ob_auto_camera.rotation_euler = (1.09748, -7.21219e-08, 0.694738)
scene.camera = ob_auto_camera
bpy.context.view_layer.update()
